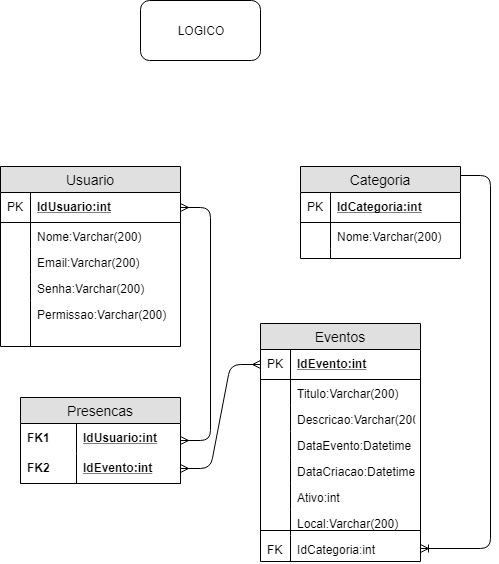

The diagram above was exported from draw.io. Its source (the exported page's mxGraphModel, read from the mxfile embedded in the PNG):
<mxGraphModel dx="926" dy="628" grid="1" gridSize="10" guides="1" tooltips="1" connect="1" arrows="1" fold="1" page="1" pageScale="1" pageWidth="827" pageHeight="1169" math="0" shadow="0">
  <root>
    <mxCell id="w_10UUwpZ8gNeQc3itnp-0" />
    <mxCell id="w_10UUwpZ8gNeQc3itnp-1" parent="w_10UUwpZ8gNeQc3itnp-0" />
    <mxCell id="w_10UUwpZ8gNeQc3itnp-2" value="LOGICO" style="rounded=1;whiteSpace=wrap;html=1;" vertex="1" parent="w_10UUwpZ8gNeQc3itnp-1">
      <mxGeometry x="380" y="110" width="120" height="60" as="geometry" />
    </mxCell>
    <mxCell id="w_10UUwpZ8gNeQc3itnp-3" value="Usuario" style="swimlane;fontStyle=0;childLayout=stackLayout;horizontal=1;startSize=26;fillColor=#e0e0e0;horizontalStack=0;resizeParent=1;resizeParentMax=0;resizeLast=0;collapsible=1;marginBottom=0;swimlaneFillColor=#ffffff;align=center;fontSize=14;" vertex="1" parent="w_10UUwpZ8gNeQc3itnp-1">
      <mxGeometry x="240" y="276" width="180" height="180" as="geometry" />
    </mxCell>
    <mxCell id="w_10UUwpZ8gNeQc3itnp-4" value="IdUsuario:int" style="shape=partialRectangle;top=0;left=0;right=0;bottom=1;align=left;verticalAlign=middle;fillColor=none;spacingLeft=34;spacingRight=4;overflow=hidden;rotatable=0;points=[[0,0.5],[1,0.5]];portConstraint=eastwest;dropTarget=0;fontStyle=5;fontSize=12;" vertex="1" parent="w_10UUwpZ8gNeQc3itnp-3">
      <mxGeometry y="26" width="180" height="30" as="geometry" />
    </mxCell>
    <mxCell id="w_10UUwpZ8gNeQc3itnp-5" value="PK" style="shape=partialRectangle;top=0;left=0;bottom=0;fillColor=none;align=left;verticalAlign=middle;spacingLeft=4;spacingRight=4;overflow=hidden;rotatable=0;points=[];portConstraint=eastwest;part=1;fontSize=12;" vertex="1" connectable="0" parent="w_10UUwpZ8gNeQc3itnp-4">
      <mxGeometry width="30" height="30" as="geometry" />
    </mxCell>
    <mxCell id="w_10UUwpZ8gNeQc3itnp-6" value="Nome:Varchar(200)" style="shape=partialRectangle;top=0;left=0;right=0;bottom=0;align=left;verticalAlign=top;fillColor=none;spacingLeft=34;spacingRight=4;overflow=hidden;rotatable=0;points=[[0,0.5],[1,0.5]];portConstraint=eastwest;dropTarget=0;fontSize=12;" vertex="1" parent="w_10UUwpZ8gNeQc3itnp-3">
      <mxGeometry y="56" width="180" height="26" as="geometry" />
    </mxCell>
    <mxCell id="w_10UUwpZ8gNeQc3itnp-7" value="" style="shape=partialRectangle;top=0;left=0;bottom=0;fillColor=none;align=left;verticalAlign=top;spacingLeft=4;spacingRight=4;overflow=hidden;rotatable=0;points=[];portConstraint=eastwest;part=1;fontSize=12;" vertex="1" connectable="0" parent="w_10UUwpZ8gNeQc3itnp-6">
      <mxGeometry width="30" height="26" as="geometry" />
    </mxCell>
    <mxCell id="w_10UUwpZ8gNeQc3itnp-8" value="Email:Varchar(200)" style="shape=partialRectangle;top=0;left=0;right=0;bottom=0;align=left;verticalAlign=top;fillColor=none;spacingLeft=34;spacingRight=4;overflow=hidden;rotatable=0;points=[[0,0.5],[1,0.5]];portConstraint=eastwest;dropTarget=0;fontSize=12;" vertex="1" parent="w_10UUwpZ8gNeQc3itnp-3">
      <mxGeometry y="82" width="180" height="26" as="geometry" />
    </mxCell>
    <mxCell id="w_10UUwpZ8gNeQc3itnp-9" value="" style="shape=partialRectangle;top=0;left=0;bottom=0;fillColor=none;align=left;verticalAlign=top;spacingLeft=4;spacingRight=4;overflow=hidden;rotatable=0;points=[];portConstraint=eastwest;part=1;fontSize=12;" vertex="1" connectable="0" parent="w_10UUwpZ8gNeQc3itnp-8">
      <mxGeometry width="30" height="26" as="geometry" />
    </mxCell>
    <mxCell id="w_10UUwpZ8gNeQc3itnp-10" value="Senha:Varchar(200)" style="shape=partialRectangle;top=0;left=0;right=0;bottom=0;align=left;verticalAlign=top;fillColor=none;spacingLeft=34;spacingRight=4;overflow=hidden;rotatable=0;points=[[0,0.5],[1,0.5]];portConstraint=eastwest;dropTarget=0;fontSize=12;" vertex="1" parent="w_10UUwpZ8gNeQc3itnp-3">
      <mxGeometry y="108" width="180" height="26" as="geometry" />
    </mxCell>
    <mxCell id="w_10UUwpZ8gNeQc3itnp-11" value="" style="shape=partialRectangle;top=0;left=0;bottom=0;fillColor=none;align=left;verticalAlign=top;spacingLeft=4;spacingRight=4;overflow=hidden;rotatable=0;points=[];portConstraint=eastwest;part=1;fontSize=12;" vertex="1" connectable="0" parent="w_10UUwpZ8gNeQc3itnp-10">
      <mxGeometry width="30" height="26" as="geometry" />
    </mxCell>
    <mxCell id="w_10UUwpZ8gNeQc3itnp-12" value="Permissao:Varchar(200)" style="shape=partialRectangle;top=0;left=0;right=0;bottom=0;align=left;verticalAlign=top;fillColor=none;spacingLeft=34;spacingRight=4;overflow=hidden;rotatable=0;points=[[0,0.5],[1,0.5]];portConstraint=eastwest;dropTarget=0;fontSize=12;" vertex="1" parent="w_10UUwpZ8gNeQc3itnp-3">
      <mxGeometry y="134" width="180" height="46" as="geometry" />
    </mxCell>
    <mxCell id="w_10UUwpZ8gNeQc3itnp-13" value="" style="shape=partialRectangle;top=0;left=0;bottom=0;fillColor=none;align=left;verticalAlign=top;spacingLeft=4;spacingRight=4;overflow=hidden;rotatable=0;points=[];portConstraint=eastwest;part=1;fontSize=12;" vertex="1" connectable="0" parent="w_10UUwpZ8gNeQc3itnp-12">
      <mxGeometry width="30" height="46" as="geometry" />
    </mxCell>
    <mxCell id="w_10UUwpZ8gNeQc3itnp-14" value="Categoria" style="swimlane;fontStyle=0;childLayout=stackLayout;horizontal=1;startSize=26;fillColor=#e0e0e0;horizontalStack=0;resizeParent=1;resizeParentMax=0;resizeLast=0;collapsible=1;marginBottom=0;swimlaneFillColor=#ffffff;align=center;fontSize=14;" vertex="1" parent="w_10UUwpZ8gNeQc3itnp-1">
      <mxGeometry x="540" y="276" width="160" height="92" as="geometry" />
    </mxCell>
    <mxCell id="w_10UUwpZ8gNeQc3itnp-15" value="IdCategoria:int" style="shape=partialRectangle;top=0;left=0;right=0;bottom=1;align=left;verticalAlign=middle;fillColor=none;spacingLeft=34;spacingRight=4;overflow=hidden;rotatable=0;points=[[0,0.5],[1,0.5]];portConstraint=eastwest;dropTarget=0;fontStyle=5;fontSize=12;" vertex="1" parent="w_10UUwpZ8gNeQc3itnp-14">
      <mxGeometry y="26" width="160" height="30" as="geometry" />
    </mxCell>
    <mxCell id="w_10UUwpZ8gNeQc3itnp-16" value="PK" style="shape=partialRectangle;top=0;left=0;bottom=0;fillColor=none;align=left;verticalAlign=middle;spacingLeft=4;spacingRight=4;overflow=hidden;rotatable=0;points=[];portConstraint=eastwest;part=1;fontSize=12;" vertex="1" connectable="0" parent="w_10UUwpZ8gNeQc3itnp-15">
      <mxGeometry width="30" height="30" as="geometry" />
    </mxCell>
    <mxCell id="w_10UUwpZ8gNeQc3itnp-17" value="Nome:Varchar(200)" style="shape=partialRectangle;top=0;left=0;right=0;bottom=0;align=left;verticalAlign=top;fillColor=none;spacingLeft=34;spacingRight=4;overflow=hidden;rotatable=0;points=[[0,0.5],[1,0.5]];portConstraint=eastwest;dropTarget=0;fontSize=12;" vertex="1" parent="w_10UUwpZ8gNeQc3itnp-14">
      <mxGeometry y="56" width="160" height="26" as="geometry" />
    </mxCell>
    <mxCell id="w_10UUwpZ8gNeQc3itnp-18" value="" style="shape=partialRectangle;top=0;left=0;bottom=0;fillColor=none;align=left;verticalAlign=top;spacingLeft=4;spacingRight=4;overflow=hidden;rotatable=0;points=[];portConstraint=eastwest;part=1;fontSize=12;" vertex="1" connectable="0" parent="w_10UUwpZ8gNeQc3itnp-17">
      <mxGeometry width="30" height="26" as="geometry" />
    </mxCell>
    <mxCell id="w_10UUwpZ8gNeQc3itnp-23" value="" style="shape=partialRectangle;top=0;left=0;right=0;bottom=0;align=left;verticalAlign=top;fillColor=none;spacingLeft=34;spacingRight=4;overflow=hidden;rotatable=0;points=[[0,0.5],[1,0.5]];portConstraint=eastwest;dropTarget=0;fontSize=12;" vertex="1" parent="w_10UUwpZ8gNeQc3itnp-14">
      <mxGeometry y="82" width="160" height="10" as="geometry" />
    </mxCell>
    <mxCell id="w_10UUwpZ8gNeQc3itnp-24" value="" style="shape=partialRectangle;top=0;left=0;bottom=0;fillColor=none;align=left;verticalAlign=top;spacingLeft=4;spacingRight=4;overflow=hidden;rotatable=0;points=[];portConstraint=eastwest;part=1;fontSize=12;" vertex="1" connectable="0" parent="w_10UUwpZ8gNeQc3itnp-23">
      <mxGeometry width="30" height="10" as="geometry" />
    </mxCell>
    <mxCell id="w_10UUwpZ8gNeQc3itnp-32" value="Eventos" style="swimlane;fontStyle=0;childLayout=stackLayout;horizontal=1;startSize=26;fillColor=#e0e0e0;horizontalStack=0;resizeParent=1;resizeParentMax=0;resizeLast=0;collapsible=1;marginBottom=0;swimlaneFillColor=#ffffff;align=center;fontSize=14;" vertex="1" parent="w_10UUwpZ8gNeQc3itnp-1">
      <mxGeometry x="500" y="433" width="160" height="238" as="geometry" />
    </mxCell>
    <mxCell id="w_10UUwpZ8gNeQc3itnp-33" value="IdEvento:int" style="shape=partialRectangle;top=0;left=0;right=0;bottom=1;align=left;verticalAlign=middle;fillColor=none;spacingLeft=34;spacingRight=4;overflow=hidden;rotatable=0;points=[[0,0.5],[1,0.5]];portConstraint=eastwest;dropTarget=0;fontStyle=5;fontSize=12;" vertex="1" parent="w_10UUwpZ8gNeQc3itnp-32">
      <mxGeometry y="26" width="160" height="30" as="geometry" />
    </mxCell>
    <mxCell id="w_10UUwpZ8gNeQc3itnp-34" value="PK" style="shape=partialRectangle;top=0;left=0;bottom=0;fillColor=none;align=left;verticalAlign=middle;spacingLeft=4;spacingRight=4;overflow=hidden;rotatable=0;points=[];portConstraint=eastwest;part=1;fontSize=12;" vertex="1" connectable="0" parent="w_10UUwpZ8gNeQc3itnp-33">
      <mxGeometry width="30" height="30" as="geometry" />
    </mxCell>
    <mxCell id="w_10UUwpZ8gNeQc3itnp-35" value="Titulo:Varchar(200)" style="shape=partialRectangle;top=0;left=0;right=0;bottom=0;align=left;verticalAlign=top;fillColor=none;spacingLeft=34;spacingRight=4;overflow=hidden;rotatable=0;points=[[0,0.5],[1,0.5]];portConstraint=eastwest;dropTarget=0;fontSize=12;" vertex="1" parent="w_10UUwpZ8gNeQc3itnp-32">
      <mxGeometry y="56" width="160" height="26" as="geometry" />
    </mxCell>
    <mxCell id="w_10UUwpZ8gNeQc3itnp-36" value="" style="shape=partialRectangle;top=0;left=0;bottom=0;fillColor=none;align=left;verticalAlign=top;spacingLeft=4;spacingRight=4;overflow=hidden;rotatable=0;points=[];portConstraint=eastwest;part=1;fontSize=12;" vertex="1" connectable="0" parent="w_10UUwpZ8gNeQc3itnp-35">
      <mxGeometry width="30" height="26" as="geometry" />
    </mxCell>
    <mxCell id="w_10UUwpZ8gNeQc3itnp-37" value="Descricao:Varchar(200)" style="shape=partialRectangle;top=0;left=0;right=0;bottom=0;align=left;verticalAlign=top;fillColor=none;spacingLeft=34;spacingRight=4;overflow=hidden;rotatable=0;points=[[0,0.5],[1,0.5]];portConstraint=eastwest;dropTarget=0;fontSize=12;" vertex="1" parent="w_10UUwpZ8gNeQc3itnp-32">
      <mxGeometry y="82" width="160" height="26" as="geometry" />
    </mxCell>
    <mxCell id="w_10UUwpZ8gNeQc3itnp-38" value="" style="shape=partialRectangle;top=0;left=0;bottom=0;fillColor=none;align=left;verticalAlign=top;spacingLeft=4;spacingRight=4;overflow=hidden;rotatable=0;points=[];portConstraint=eastwest;part=1;fontSize=12;" vertex="1" connectable="0" parent="w_10UUwpZ8gNeQc3itnp-37">
      <mxGeometry width="30" height="26" as="geometry" />
    </mxCell>
    <mxCell id="w_10UUwpZ8gNeQc3itnp-39" value="DataEvento:Datetime" style="shape=partialRectangle;top=0;left=0;right=0;bottom=0;align=left;verticalAlign=top;fillColor=none;spacingLeft=34;spacingRight=4;overflow=hidden;rotatable=0;points=[[0,0.5],[1,0.5]];portConstraint=eastwest;dropTarget=0;fontSize=12;" vertex="1" parent="w_10UUwpZ8gNeQc3itnp-32">
      <mxGeometry y="108" width="160" height="26" as="geometry" />
    </mxCell>
    <mxCell id="w_10UUwpZ8gNeQc3itnp-40" value="" style="shape=partialRectangle;top=0;left=0;bottom=0;fillColor=none;align=left;verticalAlign=top;spacingLeft=4;spacingRight=4;overflow=hidden;rotatable=0;points=[];portConstraint=eastwest;part=1;fontSize=12;" vertex="1" connectable="0" parent="w_10UUwpZ8gNeQc3itnp-39">
      <mxGeometry width="30" height="26" as="geometry" />
    </mxCell>
    <mxCell id="w_10UUwpZ8gNeQc3itnp-41" value="DataCriacao:Datetime" style="shape=partialRectangle;top=0;left=0;right=0;bottom=0;align=left;verticalAlign=top;fillColor=none;spacingLeft=34;spacingRight=4;overflow=hidden;rotatable=0;points=[[0,0.5],[1,0.5]];portConstraint=eastwest;dropTarget=0;fontSize=12;" vertex="1" parent="w_10UUwpZ8gNeQc3itnp-32">
      <mxGeometry y="134" width="160" height="26" as="geometry" />
    </mxCell>
    <mxCell id="w_10UUwpZ8gNeQc3itnp-42" value="" style="shape=partialRectangle;top=0;left=0;bottom=0;fillColor=none;align=left;verticalAlign=top;spacingLeft=4;spacingRight=4;overflow=hidden;rotatable=0;points=[];portConstraint=eastwest;part=1;fontSize=12;" vertex="1" connectable="0" parent="w_10UUwpZ8gNeQc3itnp-41">
      <mxGeometry width="30" height="25.999999999999996" as="geometry" />
    </mxCell>
    <mxCell id="w_10UUwpZ8gNeQc3itnp-43" value="Ativo:int" style="shape=partialRectangle;top=0;left=0;right=0;bottom=0;align=left;verticalAlign=top;fillColor=none;spacingLeft=34;spacingRight=4;overflow=hidden;rotatable=0;points=[[0,0.5],[1,0.5]];portConstraint=eastwest;dropTarget=0;fontSize=12;" vertex="1" parent="w_10UUwpZ8gNeQc3itnp-32">
      <mxGeometry y="160" width="160" height="26" as="geometry" />
    </mxCell>
    <mxCell id="w_10UUwpZ8gNeQc3itnp-44" value="" style="shape=partialRectangle;top=0;left=0;bottom=0;fillColor=none;align=left;verticalAlign=top;spacingLeft=4;spacingRight=4;overflow=hidden;rotatable=0;points=[];portConstraint=eastwest;part=1;fontSize=12;" vertex="1" connectable="0" parent="w_10UUwpZ8gNeQc3itnp-43">
      <mxGeometry width="30" height="25.999999999999996" as="geometry" />
    </mxCell>
    <mxCell id="w_10UUwpZ8gNeQc3itnp-51" value="" style="endArrow=none;html=1;entryX=1;entryY=-0.192;entryDx=0;entryDy=0;entryPerimeter=0;" edge="1" parent="w_10UUwpZ8gNeQc3itnp-32" target="w_10UUwpZ8gNeQc3itnp-49">
      <mxGeometry width="50" height="50" relative="1" as="geometry">
        <mxPoint y="207" as="sourcePoint" />
        <mxPoint x="80" y="187" as="targetPoint" />
      </mxGeometry>
    </mxCell>
    <mxCell id="w_10UUwpZ8gNeQc3itnp-45" value="Local:Varchar(200)" style="shape=partialRectangle;top=0;left=0;right=0;bottom=0;align=left;verticalAlign=top;fillColor=none;spacingLeft=34;spacingRight=4;overflow=hidden;rotatable=0;points=[[0,0.5],[1,0.5]];portConstraint=eastwest;dropTarget=0;fontSize=12;" vertex="1" parent="w_10UUwpZ8gNeQc3itnp-32">
      <mxGeometry y="186" width="160" height="26" as="geometry" />
    </mxCell>
    <mxCell id="w_10UUwpZ8gNeQc3itnp-46" value="" style="shape=partialRectangle;top=0;left=0;bottom=0;fillColor=none;align=left;verticalAlign=top;spacingLeft=4;spacingRight=4;overflow=hidden;rotatable=0;points=[];portConstraint=eastwest;part=1;fontSize=12;" vertex="1" connectable="0" parent="w_10UUwpZ8gNeQc3itnp-45">
      <mxGeometry width="30" height="25.999999999999996" as="geometry" />
    </mxCell>
    <mxCell id="w_10UUwpZ8gNeQc3itnp-49" value="IdCategoria:int" style="shape=partialRectangle;top=0;left=0;right=0;bottom=0;align=left;verticalAlign=top;fillColor=none;spacingLeft=34;spacingRight=4;overflow=hidden;rotatable=0;points=[[0,0.5],[1,0.5]];portConstraint=eastwest;dropTarget=0;fontSize=12;" vertex="1" parent="w_10UUwpZ8gNeQc3itnp-32">
      <mxGeometry y="212" width="160" height="26" as="geometry" />
    </mxCell>
    <mxCell id="w_10UUwpZ8gNeQc3itnp-50" value="FK" style="shape=partialRectangle;top=0;left=0;bottom=0;fillColor=none;align=left;verticalAlign=top;spacingLeft=4;spacingRight=4;overflow=hidden;rotatable=0;points=[];portConstraint=eastwest;part=1;fontSize=12;" vertex="1" connectable="0" parent="w_10UUwpZ8gNeQc3itnp-49">
      <mxGeometry width="30" height="25.999999999999996" as="geometry" />
    </mxCell>
    <mxCell id="w_10UUwpZ8gNeQc3itnp-52" value="Presencas" style="swimlane;fontStyle=0;childLayout=stackLayout;horizontal=1;startSize=26;fillColor=#e0e0e0;horizontalStack=0;resizeParent=1;resizeParentMax=0;resizeLast=0;collapsible=1;marginBottom=0;swimlaneFillColor=#ffffff;align=center;fontSize=14;" vertex="1" parent="w_10UUwpZ8gNeQc3itnp-1">
      <mxGeometry x="260" y="507" width="160" height="86" as="geometry" />
    </mxCell>
    <mxCell id="w_10UUwpZ8gNeQc3itnp-53" value="IdUsuario:int" style="shape=partialRectangle;top=0;left=0;right=0;bottom=0;align=left;verticalAlign=middle;fillColor=none;spacingLeft=60;spacingRight=4;overflow=hidden;rotatable=0;points=[[0,0.5],[1,0.5]];portConstraint=eastwest;dropTarget=0;fontStyle=5;fontSize=12;" vertex="1" parent="w_10UUwpZ8gNeQc3itnp-52">
      <mxGeometry y="26" width="160" height="30" as="geometry" />
    </mxCell>
    <mxCell id="w_10UUwpZ8gNeQc3itnp-54" value="FK1" style="shape=partialRectangle;fontStyle=1;top=0;left=0;bottom=0;fillColor=none;align=left;verticalAlign=middle;spacingLeft=4;spacingRight=4;overflow=hidden;rotatable=0;points=[];portConstraint=eastwest;part=1;fontSize=12;" vertex="1" connectable="0" parent="w_10UUwpZ8gNeQc3itnp-53">
      <mxGeometry width="56" height="30" as="geometry" />
    </mxCell>
    <mxCell id="w_10UUwpZ8gNeQc3itnp-55" value="IdEvento:int" style="shape=partialRectangle;top=0;left=0;right=0;bottom=1;align=left;verticalAlign=middle;fillColor=none;spacingLeft=60;spacingRight=4;overflow=hidden;rotatable=0;points=[[0,0.5],[1,0.5]];portConstraint=eastwest;dropTarget=0;fontStyle=5;fontSize=12;" vertex="1" parent="w_10UUwpZ8gNeQc3itnp-52">
      <mxGeometry y="56" width="160" height="30" as="geometry" />
    </mxCell>
    <mxCell id="w_10UUwpZ8gNeQc3itnp-56" value="FK2" style="shape=partialRectangle;fontStyle=1;top=0;left=0;bottom=0;fillColor=none;align=left;verticalAlign=middle;spacingLeft=4;spacingRight=4;overflow=hidden;rotatable=0;points=[];portConstraint=eastwest;part=1;fontSize=12;" vertex="1" connectable="0" parent="w_10UUwpZ8gNeQc3itnp-55">
      <mxGeometry width="56" height="30" as="geometry" />
    </mxCell>
    <mxCell id="w_10UUwpZ8gNeQc3itnp-61" value="" style="edgeStyle=entityRelationEdgeStyle;fontSize=12;html=1;endArrow=ERoneToMany;exitX=1;exitY=0.098;exitDx=0;exitDy=0;exitPerimeter=0;" edge="1" parent="w_10UUwpZ8gNeQc3itnp-1" source="w_10UUwpZ8gNeQc3itnp-14" target="w_10UUwpZ8gNeQc3itnp-49">
      <mxGeometry width="100" height="100" relative="1" as="geometry">
        <mxPoint x="750" y="400" as="sourcePoint" />
        <mxPoint x="850" y="300" as="targetPoint" />
      </mxGeometry>
    </mxCell>
    <mxCell id="w_10UUwpZ8gNeQc3itnp-62" value="" style="edgeStyle=entityRelationEdgeStyle;fontSize=12;html=1;endArrow=ERmany;startArrow=ERmany;" edge="1" parent="w_10UUwpZ8gNeQc3itnp-1" source="w_10UUwpZ8gNeQc3itnp-52" target="w_10UUwpZ8gNeQc3itnp-4">
      <mxGeometry width="100" height="100" relative="1" as="geometry">
        <mxPoint x="390" y="620" as="sourcePoint" />
        <mxPoint x="490" y="520" as="targetPoint" />
      </mxGeometry>
    </mxCell>
    <mxCell id="w_10UUwpZ8gNeQc3itnp-63" value="" style="edgeStyle=entityRelationEdgeStyle;fontSize=12;html=1;endArrow=ERmany;startArrow=ERmany;" edge="1" parent="w_10UUwpZ8gNeQc3itnp-1" source="w_10UUwpZ8gNeQc3itnp-33" target="w_10UUwpZ8gNeQc3itnp-55">
      <mxGeometry width="100" height="100" relative="1" as="geometry">
        <mxPoint x="280" y="730" as="sourcePoint" />
        <mxPoint x="380" y="630" as="targetPoint" />
      </mxGeometry>
    </mxCell>
  </root>
</mxGraphModel>